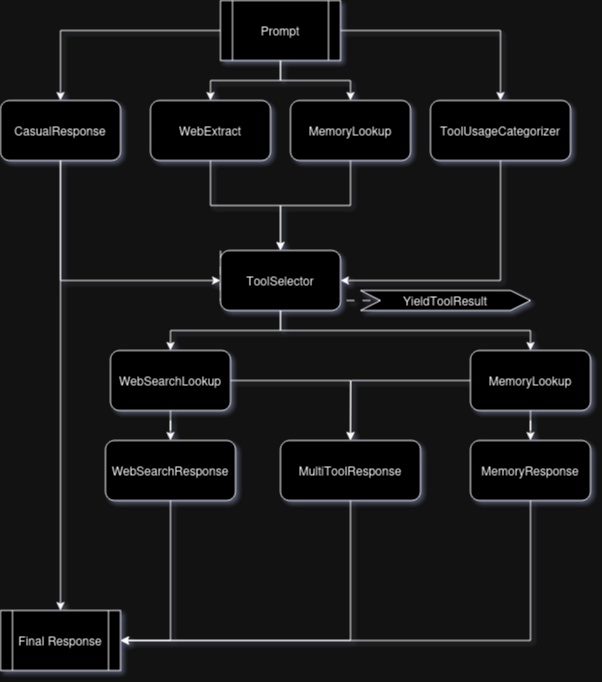

The diagram above was exported from draw.io. Its source (the exported page's mxGraphModel, read from the mxfile embedded in the PNG):
<mxGraphModel dx="1006" dy="730" grid="1" gridSize="10" guides="1" tooltips="1" connect="1" arrows="1" fold="1" page="1" pageScale="1" pageWidth="850" pageHeight="1100" math="0" shadow="0">
  <root>
    <mxCell id="0" />
    <mxCell id="1" parent="0" />
    <mxCell id="wYh8FyKYzdjwwJz82Esl-6" style="edgeStyle=orthogonalEdgeStyle;rounded=0;orthogonalLoop=1;jettySize=auto;html=1;entryX=0.5;entryY=0;entryDx=0;entryDy=0;" parent="1" source="wYh8FyKYzdjwwJz82Esl-1" target="wYh8FyKYzdjwwJz82Esl-2" edge="1">
      <mxGeometry relative="1" as="geometry" />
    </mxCell>
    <mxCell id="wYh8FyKYzdjwwJz82Esl-7" style="edgeStyle=orthogonalEdgeStyle;rounded=0;orthogonalLoop=1;jettySize=auto;html=1;entryX=0.5;entryY=0;entryDx=0;entryDy=0;" parent="1" source="wYh8FyKYzdjwwJz82Esl-1" target="wYh8FyKYzdjwwJz82Esl-3" edge="1">
      <mxGeometry relative="1" as="geometry" />
    </mxCell>
    <mxCell id="wYh8FyKYzdjwwJz82Esl-8" style="edgeStyle=orthogonalEdgeStyle;rounded=0;orthogonalLoop=1;jettySize=auto;html=1;" parent="1" source="wYh8FyKYzdjwwJz82Esl-1" target="wYh8FyKYzdjwwJz82Esl-4" edge="1">
      <mxGeometry relative="1" as="geometry" />
    </mxCell>
    <mxCell id="wYh8FyKYzdjwwJz82Esl-9" style="edgeStyle=orthogonalEdgeStyle;rounded=0;orthogonalLoop=1;jettySize=auto;html=1;entryX=0.5;entryY=0;entryDx=0;entryDy=0;" parent="1" source="wYh8FyKYzdjwwJz82Esl-1" target="wYh8FyKYzdjwwJz82Esl-5" edge="1">
      <mxGeometry relative="1" as="geometry" />
    </mxCell>
    <mxCell id="wYh8FyKYzdjwwJz82Esl-1" value="Prompt" style="shape=process;whiteSpace=wrap;html=1;backgroundOutline=1;" parent="1" vertex="1">
      <mxGeometry x="350" y="60" width="120" height="60" as="geometry" />
    </mxCell>
    <mxCell id="wYh8FyKYzdjwwJz82Esl-14" style="edgeStyle=orthogonalEdgeStyle;rounded=0;orthogonalLoop=1;jettySize=auto;html=1;entryX=0;entryY=0.5;entryDx=0;entryDy=0;" parent="1" source="wYh8FyKYzdjwwJz82Esl-2" target="wYh8FyKYzdjwwJz82Esl-10" edge="1">
      <mxGeometry relative="1" as="geometry">
        <Array as="points">
          <mxPoint x="190" y="340" />
        </Array>
      </mxGeometry>
    </mxCell>
    <mxCell id="wYh8FyKYzdjwwJz82Esl-16" style="edgeStyle=orthogonalEdgeStyle;rounded=0;orthogonalLoop=1;jettySize=auto;html=1;entryX=0.5;entryY=0;entryDx=0;entryDy=0;" parent="1" source="wYh8FyKYzdjwwJz82Esl-2" target="wYh8FyKYzdjwwJz82Esl-15" edge="1">
      <mxGeometry relative="1" as="geometry" />
    </mxCell>
    <mxCell id="wYh8FyKYzdjwwJz82Esl-2" value="CasualResponse" style="rounded=1;whiteSpace=wrap;html=1;" parent="1" vertex="1">
      <mxGeometry x="130" y="160" width="120" height="60" as="geometry" />
    </mxCell>
    <mxCell id="wYh8FyKYzdjwwJz82Esl-12" style="edgeStyle=orthogonalEdgeStyle;rounded=0;orthogonalLoop=1;jettySize=auto;html=1;entryX=0.5;entryY=0;entryDx=0;entryDy=0;" parent="1" source="wYh8FyKYzdjwwJz82Esl-3" target="wYh8FyKYzdjwwJz82Esl-10" edge="1">
      <mxGeometry relative="1" as="geometry" />
    </mxCell>
    <mxCell id="wYh8FyKYzdjwwJz82Esl-3" value="WebExtract" style="rounded=1;whiteSpace=wrap;html=1;" parent="1" vertex="1">
      <mxGeometry x="280" y="160" width="120" height="60" as="geometry" />
    </mxCell>
    <mxCell id="wYh8FyKYzdjwwJz82Esl-11" style="edgeStyle=orthogonalEdgeStyle;rounded=0;orthogonalLoop=1;jettySize=auto;html=1;" parent="1" source="wYh8FyKYzdjwwJz82Esl-4" target="wYh8FyKYzdjwwJz82Esl-10" edge="1">
      <mxGeometry relative="1" as="geometry" />
    </mxCell>
    <mxCell id="wYh8FyKYzdjwwJz82Esl-4" value="MemoryLookup" style="rounded=1;whiteSpace=wrap;html=1;" parent="1" vertex="1">
      <mxGeometry x="420" y="160" width="120" height="60" as="geometry" />
    </mxCell>
    <mxCell id="wYh8FyKYzdjwwJz82Esl-13" style="edgeStyle=orthogonalEdgeStyle;rounded=0;orthogonalLoop=1;jettySize=auto;html=1;entryX=1;entryY=0.5;entryDx=0;entryDy=0;" parent="1" source="wYh8FyKYzdjwwJz82Esl-5" target="wYh8FyKYzdjwwJz82Esl-10" edge="1">
      <mxGeometry relative="1" as="geometry">
        <Array as="points">
          <mxPoint x="630" y="340" />
        </Array>
      </mxGeometry>
    </mxCell>
    <mxCell id="wYh8FyKYzdjwwJz82Esl-5" value="ToolUsageCategorizer" style="rounded=1;whiteSpace=wrap;html=1;" parent="1" vertex="1">
      <mxGeometry x="560" y="160" width="140" height="60" as="geometry" />
    </mxCell>
    <mxCell id="wYh8FyKYzdjwwJz82Esl-18" style="edgeStyle=orthogonalEdgeStyle;rounded=0;orthogonalLoop=1;jettySize=auto;html=1;entryX=0.5;entryY=0;entryDx=0;entryDy=0;" parent="1" source="wYh8FyKYzdjwwJz82Esl-10" target="wYh8FyKYzdjwwJz82Esl-17" edge="1">
      <mxGeometry relative="1" as="geometry" />
    </mxCell>
    <mxCell id="wYh8FyKYzdjwwJz82Esl-20" style="edgeStyle=orthogonalEdgeStyle;rounded=0;orthogonalLoop=1;jettySize=auto;html=1;entryX=0.5;entryY=0;entryDx=0;entryDy=0;" parent="1" source="wYh8FyKYzdjwwJz82Esl-10" target="wYh8FyKYzdjwwJz82Esl-19" edge="1">
      <mxGeometry relative="1" as="geometry">
        <Array as="points">
          <mxPoint x="410" y="390" />
          <mxPoint x="660" y="390" />
        </Array>
      </mxGeometry>
    </mxCell>
    <mxCell id="wYh8FyKYzdjwwJz82Esl-34" style="edgeStyle=orthogonalEdgeStyle;rounded=0;orthogonalLoop=1;jettySize=auto;html=1;exitX=0;exitY=0;exitDx=0;exitDy=0;entryX=0.5;entryY=0;entryDx=0;entryDy=0;dashed=1;dashPattern=8 8;" parent="1" source="wYh8FyKYzdjwwJz82Esl-10" target="wYh8FyKYzdjwwJz82Esl-31" edge="1">
      <mxGeometry relative="1" as="geometry">
        <Array as="points">
          <mxPoint x="350" y="360" />
          <mxPoint x="575" y="360" />
        </Array>
      </mxGeometry>
    </mxCell>
    <mxCell id="wYh8FyKYzdjwwJz82Esl-10" value="ToolSelector" style="rounded=1;whiteSpace=wrap;html=1;" parent="1" vertex="1">
      <mxGeometry x="350" y="310" width="120" height="60" as="geometry" />
    </mxCell>
    <mxCell id="wYh8FyKYzdjwwJz82Esl-15" value="Final Response" style="shape=process;whiteSpace=wrap;html=1;backgroundOutline=1;" parent="1" vertex="1">
      <mxGeometry x="130" y="670" width="120" height="60" as="geometry" />
    </mxCell>
    <mxCell id="wYh8FyKYzdjwwJz82Esl-22" style="edgeStyle=orthogonalEdgeStyle;rounded=0;orthogonalLoop=1;jettySize=auto;html=1;entryX=0.5;entryY=0;entryDx=0;entryDy=0;" parent="1" source="wYh8FyKYzdjwwJz82Esl-17" target="wYh8FyKYzdjwwJz82Esl-21" edge="1">
      <mxGeometry relative="1" as="geometry" />
    </mxCell>
    <mxCell id="wYh8FyKYzdjwwJz82Esl-24" style="edgeStyle=orthogonalEdgeStyle;rounded=0;orthogonalLoop=1;jettySize=auto;html=1;" parent="1" source="wYh8FyKYzdjwwJz82Esl-17" target="wYh8FyKYzdjwwJz82Esl-23" edge="1">
      <mxGeometry relative="1" as="geometry" />
    </mxCell>
    <mxCell id="wYh8FyKYzdjwwJz82Esl-17" value="WebSearchLookup" style="rounded=1;whiteSpace=wrap;html=1;" parent="1" vertex="1">
      <mxGeometry x="240" y="410" width="120" height="60" as="geometry" />
    </mxCell>
    <mxCell id="wYh8FyKYzdjwwJz82Esl-25" style="edgeStyle=orthogonalEdgeStyle;rounded=0;orthogonalLoop=1;jettySize=auto;html=1;" parent="1" source="wYh8FyKYzdjwwJz82Esl-19" edge="1">
      <mxGeometry relative="1" as="geometry">
        <mxPoint x="480" y="500" as="targetPoint" />
      </mxGeometry>
    </mxCell>
    <mxCell id="wYh8FyKYzdjwwJz82Esl-29" style="edgeStyle=orthogonalEdgeStyle;rounded=0;orthogonalLoop=1;jettySize=auto;html=1;entryX=0.5;entryY=0;entryDx=0;entryDy=0;" parent="1" source="wYh8FyKYzdjwwJz82Esl-19" target="wYh8FyKYzdjwwJz82Esl-28" edge="1">
      <mxGeometry relative="1" as="geometry" />
    </mxCell>
    <mxCell id="wYh8FyKYzdjwwJz82Esl-19" value="MemoryLookup" style="rounded=1;whiteSpace=wrap;html=1;" parent="1" vertex="1">
      <mxGeometry x="600" y="410" width="120" height="60" as="geometry" />
    </mxCell>
    <mxCell id="wYh8FyKYzdjwwJz82Esl-26" style="edgeStyle=orthogonalEdgeStyle;rounded=0;orthogonalLoop=1;jettySize=auto;html=1;entryX=1;entryY=0.5;entryDx=0;entryDy=0;" parent="1" source="wYh8FyKYzdjwwJz82Esl-21" target="wYh8FyKYzdjwwJz82Esl-15" edge="1">
      <mxGeometry relative="1" as="geometry" />
    </mxCell>
    <mxCell id="wYh8FyKYzdjwwJz82Esl-21" value="WebSearchResponse" style="rounded=1;whiteSpace=wrap;html=1;" parent="1" vertex="1">
      <mxGeometry x="235" y="500" width="130" height="60" as="geometry" />
    </mxCell>
    <mxCell id="wYh8FyKYzdjwwJz82Esl-27" style="edgeStyle=orthogonalEdgeStyle;rounded=0;orthogonalLoop=1;jettySize=auto;html=1;entryX=1;entryY=0.5;entryDx=0;entryDy=0;" parent="1" source="wYh8FyKYzdjwwJz82Esl-23" target="wYh8FyKYzdjwwJz82Esl-15" edge="1">
      <mxGeometry relative="1" as="geometry">
        <Array as="points">
          <mxPoint x="480" y="700" />
        </Array>
      </mxGeometry>
    </mxCell>
    <mxCell id="wYh8FyKYzdjwwJz82Esl-23" value="MultiToolResponse" style="rounded=1;whiteSpace=wrap;html=1;" parent="1" vertex="1">
      <mxGeometry x="410" y="500" width="140" height="60" as="geometry" />
    </mxCell>
    <mxCell id="wYh8FyKYzdjwwJz82Esl-30" style="edgeStyle=orthogonalEdgeStyle;rounded=0;orthogonalLoop=1;jettySize=auto;html=1;entryX=1;entryY=0.5;entryDx=0;entryDy=0;" parent="1" source="wYh8FyKYzdjwwJz82Esl-28" target="wYh8FyKYzdjwwJz82Esl-15" edge="1">
      <mxGeometry relative="1" as="geometry">
        <Array as="points">
          <mxPoint x="660" y="700" />
        </Array>
      </mxGeometry>
    </mxCell>
    <mxCell id="wYh8FyKYzdjwwJz82Esl-28" value="MemoryResponse" style="rounded=1;whiteSpace=wrap;html=1;" parent="1" vertex="1">
      <mxGeometry x="600" y="500" width="120" height="60" as="geometry" />
    </mxCell>
    <mxCell id="wYh8FyKYzdjwwJz82Esl-31" value="YieldToolResult" style="shape=step;perimeter=stepPerimeter;whiteSpace=wrap;html=1;fixedSize=1;" parent="1" vertex="1">
      <mxGeometry x="490" y="350" width="170" height="20" as="geometry" />
    </mxCell>
  </root>
</mxGraphModel>